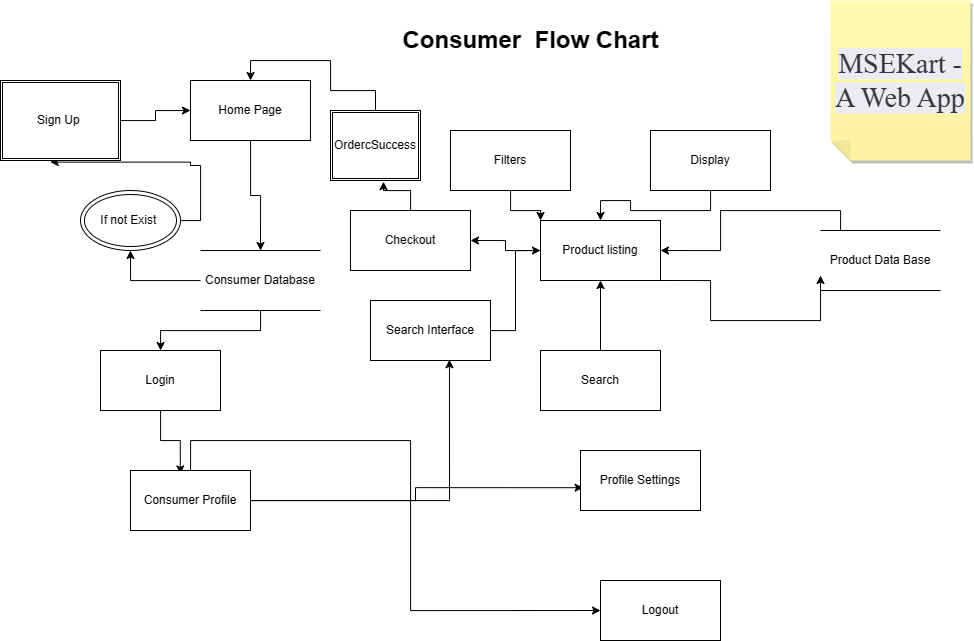

The diagram above was exported from draw.io. Its source (the exported page's mxGraphModel, read from the mxfile embedded in the PNG):
<mxGraphModel dx="2369" dy="835" grid="1" gridSize="10" guides="1" tooltips="1" connect="1" arrows="1" fold="1" page="1" pageScale="1" pageWidth="827" pageHeight="1169" math="0" shadow="0">
  <root>
    <mxCell id="WIyWlLk6GJQsqaUBKTNV-0" />
    <mxCell id="WIyWlLk6GJQsqaUBKTNV-1" parent="WIyWlLk6GJQsqaUBKTNV-0" />
    <mxCell id="Aqjsc2nanV0xPT_cFaSl-13" style="edgeStyle=orthogonalEdgeStyle;rounded=0;orthogonalLoop=1;jettySize=auto;html=1;entryX=0.5;entryY=0;entryDx=0;entryDy=0;" parent="WIyWlLk6GJQsqaUBKTNV-1" source="Aqjsc2nanV0xPT_cFaSl-1" target="Bqp6h4Ir9aABs4zZc3hk-2" edge="1">
      <mxGeometry relative="1" as="geometry" />
    </mxCell>
    <mxCell id="Aqjsc2nanV0xPT_cFaSl-1" value="Home Page" style="rounded=0;whiteSpace=wrap;html=1;" parent="WIyWlLk6GJQsqaUBKTNV-1" vertex="1">
      <mxGeometry x="20" y="90" width="120" height="60" as="geometry" />
    </mxCell>
    <mxCell id="Aqjsc2nanV0xPT_cFaSl-14" style="edgeStyle=orthogonalEdgeStyle;rounded=0;orthogonalLoop=1;jettySize=auto;html=1;entryX=0.415;entryY=0.057;entryDx=0;entryDy=0;entryPerimeter=0;" parent="WIyWlLk6GJQsqaUBKTNV-1" source="Aqjsc2nanV0xPT_cFaSl-2" target="Aqjsc2nanV0xPT_cFaSl-3" edge="1">
      <mxGeometry relative="1" as="geometry" />
    </mxCell>
    <mxCell id="Aqjsc2nanV0xPT_cFaSl-2" value="Login" style="rounded=0;whiteSpace=wrap;html=1;" parent="WIyWlLk6GJQsqaUBKTNV-1" vertex="1">
      <mxGeometry x="-70" y="360" width="120" height="60" as="geometry" />
    </mxCell>
    <mxCell id="Aqjsc2nanV0xPT_cFaSl-20" style="edgeStyle=orthogonalEdgeStyle;rounded=0;orthogonalLoop=1;jettySize=auto;html=1;entryX=0.658;entryY=0.987;entryDx=0;entryDy=0;entryPerimeter=0;" parent="WIyWlLk6GJQsqaUBKTNV-1" source="Aqjsc2nanV0xPT_cFaSl-3" target="Aqjsc2nanV0xPT_cFaSl-5" edge="1">
      <mxGeometry relative="1" as="geometry" />
    </mxCell>
    <mxCell id="Aqjsc2nanV0xPT_cFaSl-21" style="edgeStyle=orthogonalEdgeStyle;rounded=0;orthogonalLoop=1;jettySize=auto;html=1;entryX=0.022;entryY=0.62;entryDx=0;entryDy=0;entryPerimeter=0;" parent="WIyWlLk6GJQsqaUBKTNV-1" source="Aqjsc2nanV0xPT_cFaSl-3" target="Aqjsc2nanV0xPT_cFaSl-9" edge="1">
      <mxGeometry relative="1" as="geometry" />
    </mxCell>
    <mxCell id="Aqjsc2nanV0xPT_cFaSl-22" style="edgeStyle=orthogonalEdgeStyle;rounded=0;orthogonalLoop=1;jettySize=auto;html=1;entryX=0;entryY=0.5;entryDx=0;entryDy=0;" parent="WIyWlLk6GJQsqaUBKTNV-1" source="Aqjsc2nanV0xPT_cFaSl-3" target="Aqjsc2nanV0xPT_cFaSl-10" edge="1">
      <mxGeometry relative="1" as="geometry">
        <Array as="points">
          <mxPoint x="240" y="450" />
          <mxPoint x="240" y="620" />
        </Array>
      </mxGeometry>
    </mxCell>
    <mxCell id="Aqjsc2nanV0xPT_cFaSl-3" value="Consumer Profile" style="rounded=0;whiteSpace=wrap;html=1;" parent="WIyWlLk6GJQsqaUBKTNV-1" vertex="1">
      <mxGeometry x="-40" y="480" width="120" height="60" as="geometry" />
    </mxCell>
    <mxCell id="Bqp6h4Ir9aABs4zZc3hk-16" style="edgeStyle=orthogonalEdgeStyle;rounded=0;orthogonalLoop=1;jettySize=auto;html=1;entryX=0.589;entryY=1.017;entryDx=0;entryDy=0;entryPerimeter=0;" edge="1" parent="WIyWlLk6GJQsqaUBKTNV-1" source="Aqjsc2nanV0xPT_cFaSl-4" target="Bqp6h4Ir9aABs4zZc3hk-14">
      <mxGeometry relative="1" as="geometry" />
    </mxCell>
    <mxCell id="Aqjsc2nanV0xPT_cFaSl-4" value="Checkout" style="rounded=0;whiteSpace=wrap;html=1;" parent="WIyWlLk6GJQsqaUBKTNV-1" vertex="1">
      <mxGeometry x="180" y="220" width="120" height="60" as="geometry" />
    </mxCell>
    <mxCell id="Aqjsc2nanV0xPT_cFaSl-15" style="edgeStyle=orthogonalEdgeStyle;rounded=0;orthogonalLoop=1;jettySize=auto;html=1;entryX=0;entryY=0.5;entryDx=0;entryDy=0;" parent="WIyWlLk6GJQsqaUBKTNV-1" source="Aqjsc2nanV0xPT_cFaSl-5" target="Aqjsc2nanV0xPT_cFaSl-12" edge="1">
      <mxGeometry relative="1" as="geometry" />
    </mxCell>
    <mxCell id="Aqjsc2nanV0xPT_cFaSl-5" value="Search Interface" style="rounded=0;whiteSpace=wrap;html=1;" parent="WIyWlLk6GJQsqaUBKTNV-1" vertex="1">
      <mxGeometry x="200" y="310" width="120" height="60" as="geometry" />
    </mxCell>
    <mxCell id="Aqjsc2nanV0xPT_cFaSl-16" style="edgeStyle=orthogonalEdgeStyle;rounded=0;orthogonalLoop=1;jettySize=auto;html=1;entryX=0;entryY=0;entryDx=0;entryDy=0;" parent="WIyWlLk6GJQsqaUBKTNV-1" source="Aqjsc2nanV0xPT_cFaSl-6" target="Aqjsc2nanV0xPT_cFaSl-12" edge="1">
      <mxGeometry relative="1" as="geometry" />
    </mxCell>
    <mxCell id="Aqjsc2nanV0xPT_cFaSl-6" value="Filters" style="rounded=0;whiteSpace=wrap;html=1;" parent="WIyWlLk6GJQsqaUBKTNV-1" vertex="1">
      <mxGeometry x="280" y="140" width="120" height="60" as="geometry" />
    </mxCell>
    <mxCell id="Aqjsc2nanV0xPT_cFaSl-17" style="edgeStyle=orthogonalEdgeStyle;rounded=0;orthogonalLoop=1;jettySize=auto;html=1;entryX=0.5;entryY=0;entryDx=0;entryDy=0;" parent="WIyWlLk6GJQsqaUBKTNV-1" source="Aqjsc2nanV0xPT_cFaSl-7" target="Aqjsc2nanV0xPT_cFaSl-12" edge="1">
      <mxGeometry relative="1" as="geometry" />
    </mxCell>
    <mxCell id="Aqjsc2nanV0xPT_cFaSl-7" value="Display" style="rounded=0;whiteSpace=wrap;html=1;" parent="WIyWlLk6GJQsqaUBKTNV-1" vertex="1">
      <mxGeometry x="480" y="140" width="120" height="60" as="geometry" />
    </mxCell>
    <mxCell id="Aqjsc2nanV0xPT_cFaSl-18" style="edgeStyle=orthogonalEdgeStyle;rounded=0;orthogonalLoop=1;jettySize=auto;html=1;entryX=0.5;entryY=1;entryDx=0;entryDy=0;" parent="WIyWlLk6GJQsqaUBKTNV-1" source="Aqjsc2nanV0xPT_cFaSl-8" target="Aqjsc2nanV0xPT_cFaSl-12" edge="1">
      <mxGeometry relative="1" as="geometry" />
    </mxCell>
    <mxCell id="Aqjsc2nanV0xPT_cFaSl-8" value="Search" style="rounded=0;whiteSpace=wrap;html=1;" parent="WIyWlLk6GJQsqaUBKTNV-1" vertex="1">
      <mxGeometry x="370" y="360" width="120" height="60" as="geometry" />
    </mxCell>
    <mxCell id="Aqjsc2nanV0xPT_cFaSl-9" value="Profile Settings" style="rounded=0;whiteSpace=wrap;html=1;" parent="WIyWlLk6GJQsqaUBKTNV-1" vertex="1">
      <mxGeometry x="410" y="460" width="120" height="60" as="geometry" />
    </mxCell>
    <mxCell id="Aqjsc2nanV0xPT_cFaSl-10" value="Logout" style="rounded=0;whiteSpace=wrap;html=1;" parent="WIyWlLk6GJQsqaUBKTNV-1" vertex="1">
      <mxGeometry x="430" y="590" width="120" height="60" as="geometry" />
    </mxCell>
    <mxCell id="Bqp6h4Ir9aABs4zZc3hk-12" style="edgeStyle=orthogonalEdgeStyle;rounded=0;orthogonalLoop=1;jettySize=auto;html=1;entryX=0;entryY=0.75;entryDx=0;entryDy=0;" edge="1" parent="WIyWlLk6GJQsqaUBKTNV-1" source="Aqjsc2nanV0xPT_cFaSl-12" target="Bqp6h4Ir9aABs4zZc3hk-1">
      <mxGeometry relative="1" as="geometry">
        <Array as="points">
          <mxPoint x="540" y="290" />
          <mxPoint x="540" y="330" />
          <mxPoint x="650" y="330" />
        </Array>
      </mxGeometry>
    </mxCell>
    <mxCell id="Bqp6h4Ir9aABs4zZc3hk-15" style="edgeStyle=orthogonalEdgeStyle;rounded=0;orthogonalLoop=1;jettySize=auto;html=1;entryX=1;entryY=0.5;entryDx=0;entryDy=0;" edge="1" parent="WIyWlLk6GJQsqaUBKTNV-1" source="Aqjsc2nanV0xPT_cFaSl-12" target="Aqjsc2nanV0xPT_cFaSl-4">
      <mxGeometry relative="1" as="geometry" />
    </mxCell>
    <mxCell id="Aqjsc2nanV0xPT_cFaSl-12" value="Product listing" style="rounded=0;whiteSpace=wrap;html=1;" parent="WIyWlLk6GJQsqaUBKTNV-1" vertex="1">
      <mxGeometry x="370" y="230" width="120" height="60" as="geometry" />
    </mxCell>
    <mxCell id="Aqjsc2nanV0xPT_cFaSl-23" value="&lt;span style=&quot;color: rgb(52, 53, 65); font-family: &amp;quot;YAFdJj8NdaU 0&amp;quot;, _fb_, auto; font-size: 28.0001px; font-variant-ligatures: none; background-color: rgb(235, 236, 240);&quot;&gt;MSEKa&lt;/span&gt;&lt;span style=&quot;color: rgb(52, 53, 65); font-family: &amp;quot;YAFdJj8NdaU 0&amp;quot;, _fb_, auto; font-size: 28.0001px; font-variant-ligatures: none; background-color: rgb(235, 236, 240);&quot; class=&quot;ql-cursor&quot;&gt;&lt;/span&gt;&lt;span style=&quot;color: rgb(52, 53, 65); font-family: &amp;quot;YAFdJj8NdaU 0&amp;quot;, _fb_, auto; font-size: 28.0001px; font-variant-ligatures: none; background-color: rgb(235, 236, 240);&quot;&gt;rt - A Web App&lt;/span&gt;" style="shape=note;whiteSpace=wrap;html=1;backgroundOutline=1;fontColor=#000000;darkOpacity=0.05;fillColor=#FFF9B2;strokeColor=none;fillStyle=solid;direction=west;gradientDirection=north;gradientColor=#FFF2A1;shadow=1;size=20;pointerEvents=1;" parent="WIyWlLk6GJQsqaUBKTNV-1" vertex="1">
      <mxGeometry x="660" y="10" width="140" height="160" as="geometry" />
    </mxCell>
    <mxCell id="Bqp6h4Ir9aABs4zZc3hk-0" value="Consumer&amp;nbsp; Flow Chart" style="text;strokeColor=none;fillColor=none;html=1;fontSize=24;fontStyle=1;verticalAlign=middle;align=center;" vertex="1" parent="WIyWlLk6GJQsqaUBKTNV-1">
      <mxGeometry x="310" y="30" width="100" height="40" as="geometry" />
    </mxCell>
    <mxCell id="Bqp6h4Ir9aABs4zZc3hk-13" style="edgeStyle=orthogonalEdgeStyle;rounded=0;orthogonalLoop=1;jettySize=auto;html=1;entryX=1;entryY=0.5;entryDx=0;entryDy=0;" edge="1" parent="WIyWlLk6GJQsqaUBKTNV-1" source="Bqp6h4Ir9aABs4zZc3hk-1" target="Aqjsc2nanV0xPT_cFaSl-12">
      <mxGeometry relative="1" as="geometry">
        <mxPoint x="662" y="330" as="targetPoint" />
        <Array as="points">
          <mxPoint x="670" y="220" />
          <mxPoint x="550" y="220" />
          <mxPoint x="550" y="260" />
        </Array>
      </mxGeometry>
    </mxCell>
    <mxCell id="Bqp6h4Ir9aABs4zZc3hk-1" value="Product Data Base" style="shape=partialRectangle;whiteSpace=wrap;html=1;left=0;right=0;fillColor=none;" vertex="1" parent="WIyWlLk6GJQsqaUBKTNV-1">
      <mxGeometry x="650" y="240" width="120" height="60" as="geometry" />
    </mxCell>
    <mxCell id="Bqp6h4Ir9aABs4zZc3hk-3" value="" style="edgeStyle=orthogonalEdgeStyle;rounded=0;orthogonalLoop=1;jettySize=auto;html=1;" edge="1" parent="WIyWlLk6GJQsqaUBKTNV-1" source="Bqp6h4Ir9aABs4zZc3hk-2" target="Aqjsc2nanV0xPT_cFaSl-2">
      <mxGeometry relative="1" as="geometry" />
    </mxCell>
    <mxCell id="Bqp6h4Ir9aABs4zZc3hk-5" style="edgeStyle=orthogonalEdgeStyle;rounded=0;orthogonalLoop=1;jettySize=auto;html=1;entryX=0.5;entryY=1;entryDx=0;entryDy=0;" edge="1" parent="WIyWlLk6GJQsqaUBKTNV-1" source="Bqp6h4Ir9aABs4zZc3hk-2" target="Bqp6h4Ir9aABs4zZc3hk-4">
      <mxGeometry relative="1" as="geometry" />
    </mxCell>
    <mxCell id="Bqp6h4Ir9aABs4zZc3hk-2" value="Consumer Database" style="shape=partialRectangle;whiteSpace=wrap;html=1;left=0;right=0;fillColor=none;" vertex="1" parent="WIyWlLk6GJQsqaUBKTNV-1">
      <mxGeometry x="30" y="260" width="120" height="60" as="geometry" />
    </mxCell>
    <mxCell id="Bqp6h4Ir9aABs4zZc3hk-6" style="edgeStyle=orthogonalEdgeStyle;rounded=0;orthogonalLoop=1;jettySize=auto;html=1;entryX=0.415;entryY=1.02;entryDx=0;entryDy=0;entryPerimeter=0;" edge="1" parent="WIyWlLk6GJQsqaUBKTNV-1" source="Bqp6h4Ir9aABs4zZc3hk-4" target="Bqp6h4Ir9aABs4zZc3hk-9">
      <mxGeometry relative="1" as="geometry">
        <Array as="points">
          <mxPoint x="30" y="230" />
          <mxPoint x="30" y="175" />
          <mxPoint x="20" y="175" />
          <mxPoint x="20" y="172" />
        </Array>
      </mxGeometry>
    </mxCell>
    <mxCell id="Bqp6h4Ir9aABs4zZc3hk-4" value="If not Exist&amp;nbsp;" style="ellipse;shape=doubleEllipse;whiteSpace=wrap;html=1;" vertex="1" parent="WIyWlLk6GJQsqaUBKTNV-1">
      <mxGeometry x="-90" y="200" width="100" height="60" as="geometry" />
    </mxCell>
    <mxCell id="Bqp6h4Ir9aABs4zZc3hk-10" style="edgeStyle=orthogonalEdgeStyle;rounded=0;orthogonalLoop=1;jettySize=auto;html=1;entryX=0;entryY=0.5;entryDx=0;entryDy=0;" edge="1" parent="WIyWlLk6GJQsqaUBKTNV-1" source="Bqp6h4Ir9aABs4zZc3hk-9" target="Aqjsc2nanV0xPT_cFaSl-1">
      <mxGeometry relative="1" as="geometry" />
    </mxCell>
    <mxCell id="Bqp6h4Ir9aABs4zZc3hk-9" value="Sign Up&amp;nbsp;" style="shape=ext;double=1;rounded=0;whiteSpace=wrap;html=1;" vertex="1" parent="WIyWlLk6GJQsqaUBKTNV-1">
      <mxGeometry x="-170" y="90" width="120" height="80" as="geometry" />
    </mxCell>
    <mxCell id="Bqp6h4Ir9aABs4zZc3hk-17" style="edgeStyle=orthogonalEdgeStyle;rounded=0;orthogonalLoop=1;jettySize=auto;html=1;entryX=0.5;entryY=0;entryDx=0;entryDy=0;" edge="1" parent="WIyWlLk6GJQsqaUBKTNV-1" source="Bqp6h4Ir9aABs4zZc3hk-14" target="Aqjsc2nanV0xPT_cFaSl-1">
      <mxGeometry relative="1" as="geometry">
        <mxPoint x="180" y="40" as="targetPoint" />
        <Array as="points">
          <mxPoint x="205" y="100" />
          <mxPoint x="160" y="100" />
          <mxPoint x="160" y="70" />
          <mxPoint x="80" y="70" />
        </Array>
      </mxGeometry>
    </mxCell>
    <mxCell id="Bqp6h4Ir9aABs4zZc3hk-14" value="OrdercSuccess" style="shape=ext;double=1;rounded=0;whiteSpace=wrap;html=1;" vertex="1" parent="WIyWlLk6GJQsqaUBKTNV-1">
      <mxGeometry x="160" y="120" width="90" height="70" as="geometry" />
    </mxCell>
  </root>
</mxGraphModel>